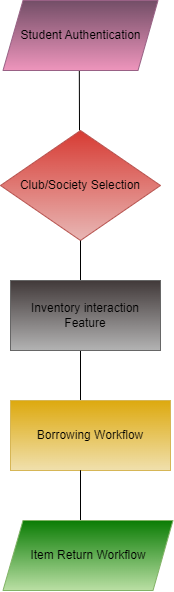

The diagram above was exported from draw.io. Its source (the exported page's mxGraphModel, read from the mxfile embedded in the PNG):
<mxGraphModel dx="1500" dy="746" grid="1" gridSize="10" guides="1" tooltips="1" connect="1" arrows="1" fold="1" page="1" pageScale="1" pageWidth="850" pageHeight="1100" math="0" shadow="0">
  <root>
    <mxCell id="0" />
    <mxCell id="1" parent="0" />
    <mxCell id="xK-kCeV6mfFLiK42xS_C-5" value="" style="endArrow=none;html=1;rounded=0;entryX=0.598;entryY=1.06;entryDx=0;entryDy=0;entryPerimeter=0;" edge="1" parent="1">
      <mxGeometry width="50" height="50" relative="1" as="geometry">
        <mxPoint x="269" y="160" as="sourcePoint" />
        <mxPoint x="268.8200000000001" y="100.00000000000003" as="targetPoint" />
      </mxGeometry>
    </mxCell>
    <mxCell id="xK-kCeV6mfFLiK42xS_C-6" value="Club/Society Selection" style="rhombus;whiteSpace=wrap;html=1;rounded=0;fillColor=#d73b33;gradientColor=#e8b7b5;strokeColor=#b85450;" vertex="1" parent="1">
      <mxGeometry x="190" y="160" width="160" height="110" as="geometry" />
    </mxCell>
    <mxCell id="xK-kCeV6mfFLiK42xS_C-7" value="Student Authentication" style="shape=parallelogram;perimeter=parallelogramPerimeter;whiteSpace=wrap;html=1;fixedSize=1;rounded=0;fillColor=#734e67;strokeColor=#996185;gradientColor=#ee95bc;" vertex="1" parent="1">
      <mxGeometry x="192.5" y="30" width="155" height="70" as="geometry" />
    </mxCell>
    <mxCell id="xK-kCeV6mfFLiK42xS_C-8" value="" style="endArrow=none;html=1;rounded=0;" edge="1" parent="1">
      <mxGeometry width="50" height="50" relative="1" as="geometry">
        <mxPoint x="270" y="440" as="sourcePoint" />
        <mxPoint x="270" y="380" as="targetPoint" />
      </mxGeometry>
    </mxCell>
    <mxCell id="xK-kCeV6mfFLiK42xS_C-9" value="" style="endArrow=none;html=1;rounded=0;entryX=0.5;entryY=1;entryDx=0;entryDy=0;" edge="1" parent="1" target="xK-kCeV6mfFLiK42xS_C-6">
      <mxGeometry width="50" height="50" relative="1" as="geometry">
        <mxPoint x="270" y="320" as="sourcePoint" />
        <mxPoint x="450" y="250" as="targetPoint" />
        <Array as="points">
          <mxPoint x="270" y="320" />
        </Array>
      </mxGeometry>
    </mxCell>
    <mxCell id="xK-kCeV6mfFLiK42xS_C-10" value="Inventory interaction Feature" style="rounded=0;whiteSpace=wrap;html=1;fillColor=#413939;strokeColor=#666666;gradientColor=#b3b3b3;" vertex="1" parent="1">
      <mxGeometry x="200" y="310" width="150" height="70" as="geometry" />
    </mxCell>
    <mxCell id="xK-kCeV6mfFLiK42xS_C-11" value="Borrowing Workflow" style="rounded=0;whiteSpace=wrap;html=1;fillColor=#dda90e;gradientColor=#f0e0ad;strokeColor=#d6b656;" vertex="1" parent="1">
      <mxGeometry x="200" y="430" width="160" height="70" as="geometry" />
    </mxCell>
    <mxCell id="xK-kCeV6mfFLiK42xS_C-12" value="" style="endArrow=none;html=1;rounded=0;" edge="1" parent="1">
      <mxGeometry width="50" height="50" relative="1" as="geometry">
        <mxPoint x="270" y="550" as="sourcePoint" />
        <mxPoint x="270" y="560" as="targetPoint" />
        <Array as="points">
          <mxPoint x="270" y="500" />
        </Array>
      </mxGeometry>
    </mxCell>
    <mxCell id="xK-kCeV6mfFLiK42xS_C-13" value="Item Return Workflow" style="shape=parallelogram;perimeter=parallelogramPerimeter;whiteSpace=wrap;html=1;fixedSize=1;rounded=0;fillColor=#0a7c04;gradientColor=#badfa4;strokeColor=#82b366;" vertex="1" parent="1">
      <mxGeometry x="192.5" y="550" width="170" height="70" as="geometry" />
    </mxCell>
  </root>
</mxGraphModel>